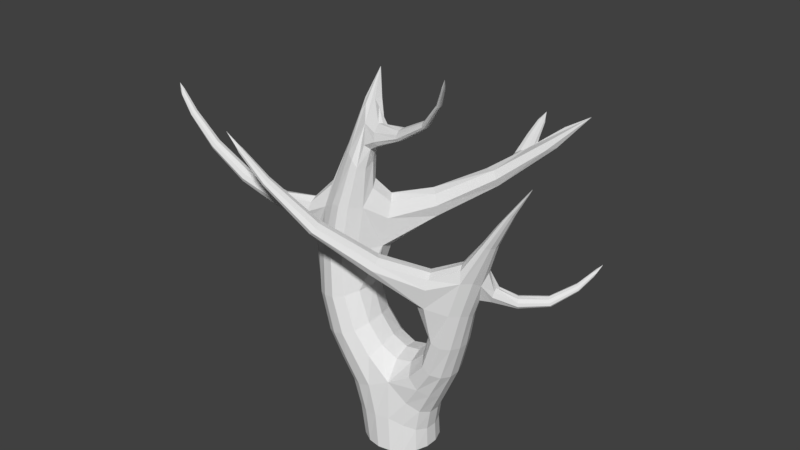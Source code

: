 # Source: Tree01.blend  (saved by Blender 2.79.0; exported with 4.5.12 LTS)
import bpy
from mathutils import Matrix  # noqa: F401  (used for matrix-valued properties, if any)

bpy.ops.wm.read_factory_settings(use_empty=True)
scene = bpy.context.scene
scene.name = 'Scene'

# ---- collections
col_collection_1 = bpy.data.collections.new('Collection 1'); scene.collection.children.link(col_collection_1)

# ---- world
world_world = bpy.data.worlds.new('World'); scene.world = world_world
world_world.color = (0.05088, 0.05088, 0.05088)
world_world.use_sun_shadow = False
world_world.sun_shadow_jitter_overblur = 0.0
world_world.cycles.sampling_method = 'MANUAL'

# ---- meshes
me_circle = bpy.data.meshes.new('Circle')
me_circle.from_pydata([(0.0, 1.0, 0.0), (-0.6428, 0.766, 0.0), (-0.9848, 0.1736, 0.0), (-0.866, -0.5, 0.0), (-0.342, -0.9397, 0.0), (0.342, -0.9397, 0.0), (0.866, -0.5, 0.0), (0.9848, 0.1736, 0.0), (0.6428, 0.766, 0.0), (-0.1998, 1.004, 1.914), (-0.9284, 0.6968, 1.502), (-1.238, 0.1602, 1.502), (-1.131, -0.4501, 1.502), (-0.6559, -0.8485, 1.502), (0.11, -0.7532, 1.914), (0.7846, -0.4501, 1.0), (0.8922, 0.1602, 1.0), (0.5823, 0.6968, 1.0), (-1.803, 0.7888, 2.287), (-1.18, 1.03, 2.513), (-2.134, 0.1781, 2.166), (-2.019, -0.5164, 2.208), (-1.511, -0.9697, 2.393), (-0.8485, -0.9697, 2.634), (-2.348, 0.6313, 4.566), (-1.823, 0.8225, 4.584), (-2.627, 0.1474, 4.557), (-2.53, -0.403, 4.56), (-2.102, -0.7622, 4.574), (-1.544, -0.7622, 4.593), (-1.404, 0.3199, 7.229), (-1.156, 0.412, 7.179), (-1.536, 0.08665, 7.255), (-1.49, -0.1786, 7.246), (-1.288, -0.3517, 7.205), (-1.024, -0.3517, 7.153), (1.579, -0.4501, 2.146), (1.155, -0.8485, 2.359), (1.675, 0.1602, 2.098), (1.398, 0.6968, 2.237), (0.8781, 0.9088, 2.498), (1.907, -0.3541, 4.18), (1.529, -0.6727, 4.21), (1.993, 0.1342, 4.174), (1.746, 0.5635, 4.193), (1.282, 0.7331, 4.23), (2.482, -0.1819, 6.013), (2.273, -0.3578, 6.03), (2.529, 0.08755, 6.01), (2.392, 0.3245, 6.02), (2.136, 0.4181, 6.041), (-2.502, 0.1404, 4.865), (-2.316, 0.1301, 5.327), (-2.26, -0.3447, 5.257), (-2.42, -0.3792, 4.844), (-4.283, -0.7732, 5.663), (-4.154, -0.7803, 5.981), (-4.116, -1.108, 5.933), (-4.226, -1.132, 5.649), (-5.894, -1.005, 7.342), (-5.734, -1.04, 7.48), (-5.756, -1.241, 7.432), (-5.898, -1.228, 7.305), (3.47, 0.06985, 7.736), (-0.8675, 0.1482, 7.032), (-1.497, 1.463, 9.892), (-6.384, -0.948, 8.456), (2.198, 0.0677, 6.036), (1.121, -0.07718, 4.334), (-0.621, 0.0943, 2.945), (3.425, 0.05851, 7.658), (-1.14, 0.07135, 4.555), (3.392, 0.04209, 7.625), (0.702, 0.1956, 2.629), (-0.03719, 0.2179, 2.253), (-1.028, 0.1029, 5.572), (-1.581, 0.6734, 5.526), (1.296, 2.158, 5.947), (0.8994, 2.703, 5.94), (1.05, 1.968, 6.551), (0.7498, 2.399, 6.499), (4.526, 3.248, 9.607), (1.709, -0.5963, 4.652), (1.384, -0.04181, 4.749), (-0.9535, -2.424, 5.759), (-1.232, -1.968, 5.91), (-0.6998, -2.315, 5.999), (-0.9271, -1.892, 6.112), (-3.105, -2.49, 8.057), (-3.141, -2.43, 8.077), (-3.071, -2.476, 8.089), (-3.101, -2.42, 8.104), (1.845, 0.5268, 4.474), (2.103, 0.1246, 4.549), (2.049, 0.1293, 4.365), (2.003, 0.3713, 4.714), (1.888, 0.3772, 4.31), (3.795, 2.572, 4.921), (3.798, 2.582, 4.902), (3.735, 2.622, 4.987), (3.717, 2.695, 4.935), (3.738, 2.684, 4.903), (3.442, 0.963, 4.129), (3.461, 1.037, 3.994), (3.295, 1.087, 4.292), (3.241, 1.297, 4.141), (3.338, 1.246, 3.995), (-1.055, -0.2297, 7.337), (-1.089, -0.1007, 7.532), (-0.9431, 0.3058, 7.375), (-1.037, 0.2451, 7.619), (-0.9672, -0.01349, 7.221), (1.57, -0.6631, 9.685), (1.567, -0.6498, 9.705), (1.582, -0.5523, 9.73), (1.588, -0.5485, 9.714), (1.581, -0.6376, 9.671), (0.8103, -0.04817, 8.043), (0.7912, 0.02516, 8.154), (0.8208, 0.2216, 8.203), (0.8742, 0.2561, 8.065), (0.8604, 0.07469, 7.977), (1.04, 2.465, 6.738), (1.484, 2.791, 6.531), (1.233, 2.753, 6.277), (1.305, 2.622, 6.709), (0.9214, 2.533, 6.4), (1.055, 2.644, 6.305), (0.9359, 4.506, 7.346), (0.8673, 4.495, 7.277), (0.887, 4.459, 7.395), (0.8146, 4.416, 7.403), (0.782, 4.435, 7.311), (0.8185, 4.465, 7.285), (1.485, 2.657, 6.87), (1.231, 2.507, 6.895), (1.606, 2.809, 6.654)], [], [(6, 7, 16, 15), (3, 4, 13, 12), (0, 1, 10, 9), (7, 8, 17, 16), (4, 5, 14, 13), (1, 2, 11, 10), (8, 0, 9, 17), (5, 6, 15, 14), (2, 3, 12, 11), (12, 13, 22, 21), (22, 23, 29, 28), (14, 15, 36, 37), (10, 11, 20, 18), (13, 14, 23, 22), (11, 12, 21, 20), (9, 10, 18, 19), (14, 74, 69, 23), (29, 71, 75, 64, 35), (20, 21, 27, 26), (19, 18, 24, 25), (23, 69, 71, 29), (21, 22, 28, 27), (18, 20, 26, 24), (30, 32, 65), (27, 28, 34, 33, 53, 54), (24, 26, 51, 52, 32, 30), (28, 29, 35, 34), (26, 27, 54, 51), (25, 24, 30, 31, 76), (39, 40, 45, 44), (17, 9, 40, 39), (15, 16, 38, 36), (9, 74, 73, 40), (16, 17, 39, 38), (45, 68, 83, 67, 50), (36, 38, 43, 41), (40, 73, 68, 45), (38, 39, 44, 43), (37, 36, 41, 42), (50, 67, 72, 63), (43, 44, 92, 96, 94), (42, 41, 46, 47, 82), (44, 45, 50, 49, 92), (41, 43, 94, 93, 48, 46), (57, 56, 60, 61), (53, 52, 56, 57), (52, 53, 33, 32), (51, 54, 58, 55), (54, 53, 57, 58), (52, 51, 55, 56), (59, 62, 66), (56, 55, 59, 60), (55, 58, 62, 59), (58, 57, 61, 62), (63, 72, 70), (46, 48, 63, 70), (48, 49, 63), (49, 50, 63), (65, 32, 33), (33, 34, 65), (34, 35, 107, 108, 65), (35, 64, 109, 111, 107), (64, 31, 65, 109), (31, 30, 65), (66, 62, 61), (61, 60, 66), (60, 59, 66), (64, 75, 76, 31), (70, 72, 47, 46), (67, 83, 82, 47), (73, 74, 14, 37), (72, 67, 47), (68, 73, 37, 42), (69, 74, 9, 19), (71, 69, 19, 25), (80, 79, 81, 135, 122), (71, 25, 78, 77), (76, 75, 79, 80), (75, 71, 77, 79), (25, 76, 80, 78), (81, 79, 77), (77, 78, 124, 123, 136, 81), (78, 80, 122, 126, 127, 124), (84, 86, 90, 88), (82, 83, 87, 86), (42, 82, 86, 84), (68, 42, 84, 85), (83, 68, 85, 87), (90, 91, 89, 88), (87, 85, 89, 91), (85, 84, 88, 89), (86, 87, 91, 90), (98, 101, 100, 99, 97), (96, 92, 105, 106), (93, 95, 92, 49, 48), (95, 93, 102, 104), (94, 96, 106, 103), (92, 95, 104, 105), (93, 94, 103, 102), (98, 97, 102, 103), (97, 99, 104, 102), (99, 100, 105, 104), (100, 101, 106, 105), (101, 98, 103, 106), (112, 116, 115, 114, 113), (111, 109, 120, 121), (108, 110, 109, 65), (110, 108, 118, 119), (108, 107, 117, 118), (107, 111, 121, 117), (109, 110, 119, 120), (112, 113, 118, 117), (113, 114, 119, 118), (114, 115, 120, 119), (115, 116, 121, 120), (116, 112, 117, 121), (129, 133, 132, 131, 130, 128), (127, 126, 132, 133), (123, 125, 134, 136), (122, 125, 130, 131), (123, 124, 129, 128), (124, 127, 133, 129), (126, 122, 131, 132), (125, 123, 128, 130), (81, 134, 135), (136, 134, 81), (135, 134, 125, 122)])
me_circle.use_remesh_preserve_volume = False
me_circle.use_remesh_preserve_attributes = False
me_circle.use_mirror_vertex_groups = False
me_circle.update()

# ---- objects
ob_circle = bpy.data.objects.new('Circle', me_circle)

# ---- transforms, parenting, visibility, modifiers, constraints
ob_circle.location = (0.0, 0.0, 0.0)
ob_circle.lineart.crease_threshold = 0.0
_m = ob_circle.modifiers.new('Subsurf', 'SUBSURF')
_m.uv_smooth = 'PRESERVE_CORNERS'
_m.quality = 1
_m.render_levels = 1
_m.show_only_control_edges = False

# ---- collection membership
col_collection_1.objects.link(ob_circle)

# ---- scene / render settings (as saved in the file)
scene.frame_start = 1; scene.frame_end = 250; scene.frame_set(1)
scene.render.engine = 'BLENDER_EEVEE_NEXT'
scene.render.resolution_percentage = 50
scene.render.dither_intensity = 0.0
scene.cycles.use_denoising = False
scene.cycles.samples = 128
scene.cycles.sampling_pattern = 'TABULATED_SOBOL'
scene.cycles.use_adaptive_sampling = False
scene.cycles.use_light_tree = False
scene.cycles.blur_glossy = 0.0
scene.cycles.sample_clamp_indirect = 0.0
scene.view_settings.view_transform = 'Standard'
bpy.context.view_layer.update()

# ---- added for rendering (the .blend has no active camera and no usable light): camera, sun
cam_auto = bpy.data.cameras.new('AutoCamera')
cam_auto.lens = 50.0
cam_auto.sensor_width = 36.0
cam_auto.clip_end = 1000.0
ob_auto_camera = bpy.data.objects.new('AutoCamera', cam_auto)
scene.collection.objects.link(ob_auto_camera)
ob_auto_camera.location = (14.1553, -17.0939, 17.0135)
ob_auto_camera.rotation_euler = (1.09748, -7.21219e-08, 0.694738)
scene.camera = ob_auto_camera
light_auto_sun = bpy.data.lights.new('AutoSun', 'SUN')
light_auto_sun.energy = 3.0
light_auto_sun.angle = 0.0523599
ob_auto_sun = bpy.data.objects.new('AutoSun', light_auto_sun)
scene.collection.objects.link(ob_auto_sun)
ob_auto_sun.rotation_euler = (0.872665, 0.174533, 0.523599)
bpy.context.view_layer.update()
